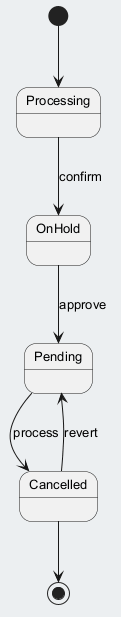

The diagram above was rendered by PlantUML. Its source (embedded in the PNG):
@startuml
skinparam backgroundColor #ECEFF1
skinparam classBackgroundColor #FFFFFF
skinparam classBorderColor #455A64
skinparam defaultFontSize 13
[*] --> Processing
Processing --> OnHold : confirm
OnHold --> Pending : approve
Pending --> Cancelled : process
Cancelled --> Pending : revert
Cancelled --> [*]
@enduml